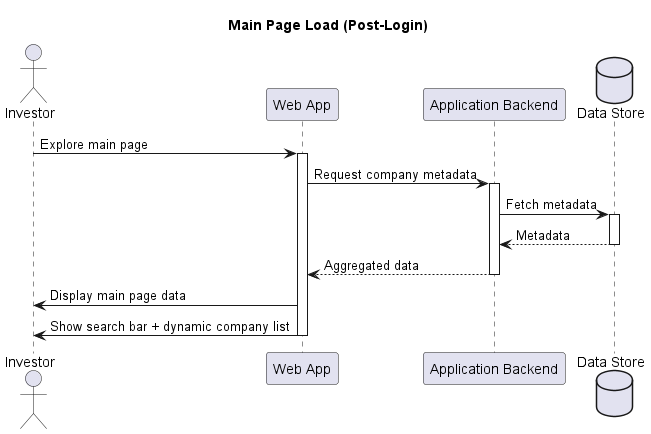

The diagram above was rendered by PlantUML. Its source (embedded in the PNG):
@startuml Main Page
title Main Page Load (Post-Login)

actor Investor
participant "Web App" as Web
participant "Application Backend" as Backend
database "Data Store" as Store

Investor -> Web: Explore main page
activate Web
Web -> Backend: Request company metadata
activate Backend

Backend -> Store: Fetch metadata
activate Store
Store --> Backend: Metadata
deactivate Store

Backend --> Web: Aggregated data
deactivate Backend

Web -> Investor: Display main page data
Web -> Investor: Show search bar + dynamic company list 
deactivate Web

@enduml